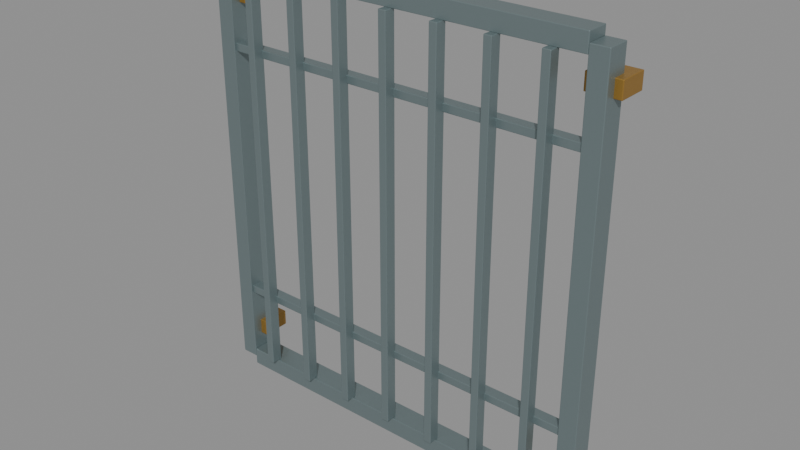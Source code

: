 # Source: malaysia-window-grille.blend  (saved by Blender 4.0.36; exported with 4.5.12 LTS)
import bpy
from mathutils import Matrix  # noqa: F401  (used for matrix-valued properties, if any)

bpy.ops.wm.read_factory_settings(use_empty=True)
scene = bpy.context.scene
scene.name = 'Scene'

# ---- materials (node trees are filled in below, after node groups)
mat_satin_steel = bpy.data.materials.new('Satin steel')
mat_satin_steel.use_transparent_shadow = False
mat_satin_steel.diffuse_color = (0.2423, 0.3095, 0.3185, 1.0)
mat_brass_fittings = bpy.data.materials.new('Brass fittings')
mat_brass_fittings.use_transparent_shadow = False
mat_brass_fittings.diffuse_color = (0.4287, 0.2423, 0.05286, 1.0)

# ---- material node trees
mat_satin_steel.use_nodes = True; mat_satin_steel.node_tree.nodes.clear()
_N = mat_satin_steel.node_tree.nodes; _L = mat_satin_steel.node_tree.links
n0 = _N.new('ShaderNodeBsdfPrincipled'); n0.name = 'Principled BSDF'; n0.location = (10, 300)
n0.inputs[0].default_value = (0.2423, 0.3095, 0.3185, 1.0)
n0.inputs[1].default_value = 0.65
n0.inputs[2].default_value = 0.4
n0.inputs[3].default_value = 1.45
n1 = _N.new('ShaderNodeOutputMaterial'); n1.name = 'Material Output'; n1.location = (300, 300)
_L.new(n0.outputs[0], n1.inputs[0])
n1.is_active_output = True
mat_brass_fittings.use_nodes = True; mat_brass_fittings.node_tree.nodes.clear()
_N = mat_brass_fittings.node_tree.nodes; _L = mat_brass_fittings.node_tree.links
n0 = _N.new('ShaderNodeBsdfPrincipled'); n0.name = 'Principled BSDF'; n0.location = (10, 300)
n0.inputs[0].default_value = (0.4287, 0.2423, 0.05286, 1.0)
n0.inputs[1].default_value = 0.6
n0.inputs[2].default_value = 0.4
n0.inputs[3].default_value = 1.45
n1 = _N.new('ShaderNodeOutputMaterial'); n1.name = 'Material Output'; n1.location = (300, 300)
_L.new(n0.outputs[0], n1.inputs[0])
n1.is_active_output = True

# ---- meshes
me_cube = bpy.data.meshes.new('Cube')
me_cube.from_pydata([(-0.0275, -0.035, -0.65), (-0.0275, -0.035, 0.65), (-0.0275, 0.035, -0.65), (-0.0275, 0.035, 0.65), (0.0275, -0.035, -0.65), (0.0275, -0.035, 0.65), (0.0275, 0.035, -0.65), (0.0275, 0.035, 0.65)], [], [(0, 1, 3, 2), (2, 3, 7, 6), (6, 7, 5, 4), (4, 5, 1, 0), (2, 6, 4, 0), (7, 3, 1, 5)])
_uv = me_cube.uv_layers.new(name='UVMap')
_uv.uv.foreach_set('vector', [0.375, 0.0, 0.625, 0.0, 0.625, 0.25, 0.375, 0.25, 0.375, 0.25, 0.625, 0.25, 0.625, 0.5, 0.375, 0.5, 0.375, 0.5, 0.625, 0.5, 0.625, 0.75, 0.375, 0.75, 0.375, 0.75, 0.625, 0.75, 0.625, 1.0, 0.375, 1.0, 0.125, 0.5, 0.375, 0.5, 0.375, 0.75, 0.125, 0.75, 0.625, 0.5, 0.875, 0.5, 0.875, 0.75, 0.625, 0.75])
me_cube.materials.append(mat_satin_steel)
me_cube.update()
me_cube_001 = bpy.data.meshes.new('Cube.001')
me_cube_001.from_pydata([(-0.0275, -0.035, -0.65), (-0.0275, -0.035, 0.65), (-0.0275, 0.035, -0.65), (-0.0275, 0.035, 0.65), (0.0275, -0.035, -0.65), (0.0275, -0.035, 0.65), (0.0275, 0.035, -0.65), (0.0275, 0.035, 0.65)], [], [(0, 1, 3, 2), (2, 3, 7, 6), (6, 7, 5, 4), (4, 5, 1, 0), (2, 6, 4, 0), (7, 3, 1, 5)])
_uv = me_cube_001.uv_layers.new(name='UVMap')
_uv.uv.foreach_set('vector', [0.375, 0.0, 0.625, 0.0, 0.625, 0.25, 0.375, 0.25, 0.375, 0.25, 0.625, 0.25, 0.625, 0.5, 0.375, 0.5, 0.375, 0.5, 0.625, 0.5, 0.625, 0.75, 0.375, 0.75, 0.375, 0.75, 0.625, 0.75, 0.625, 1.0, 0.375, 1.0, 0.125, 0.5, 0.375, 0.5, 0.375, 0.75, 0.125, 0.75, 0.625, 0.5, 0.875, 0.5, 0.875, 0.75, 0.625, 0.75])
me_cube_001.materials.append(mat_satin_steel)
me_cube_001.update()
me_cube_002 = bpy.data.meshes.new('Cube.002')
me_cube_002.from_pydata([(-0.5725, -0.035, -0.0275), (-0.5725, -0.035, 0.0275), (-0.5725, 0.035, -0.0275), (-0.5725, 0.035, 0.0275), (0.5725, -0.035, -0.0275), (0.5725, -0.035, 0.0275), (0.5725, 0.035, -0.0275), (0.5725, 0.035, 0.0275)], [], [(0, 1, 3, 2), (2, 3, 7, 6), (6, 7, 5, 4), (4, 5, 1, 0), (2, 6, 4, 0), (7, 3, 1, 5)])
_uv = me_cube_002.uv_layers.new(name='UVMap')
_uv.uv.foreach_set('vector', [0.375, 0.0, 0.625, 0.0, 0.625, 0.25, 0.375, 0.25, 0.375, 0.25, 0.625, 0.25, 0.625, 0.5, 0.375, 0.5, 0.375, 0.5, 0.625, 0.5, 0.625, 0.75, 0.375, 0.75, 0.375, 0.75, 0.625, 0.75, 0.625, 1.0, 0.375, 1.0, 0.125, 0.5, 0.375, 0.5, 0.375, 0.75, 0.125, 0.75, 0.625, 0.5, 0.875, 0.5, 0.875, 0.75, 0.625, 0.75])
me_cube_002.materials.append(mat_satin_steel)
me_cube_002.update()
me_cube_003 = bpy.data.meshes.new('Cube.003')
me_cube_003.from_pydata([(-0.5725, -0.035, -0.0275), (-0.5725, -0.035, 0.0275), (-0.5725, 0.035, -0.0275), (-0.5725, 0.035, 0.0275), (0.5725, -0.035, -0.0275), (0.5725, -0.035, 0.0275), (0.5725, 0.035, -0.0275), (0.5725, 0.035, 0.0275)], [], [(0, 1, 3, 2), (2, 3, 7, 6), (6, 7, 5, 4), (4, 5, 1, 0), (2, 6, 4, 0), (7, 3, 1, 5)])
_uv = me_cube_003.uv_layers.new(name='UVMap')
_uv.uv.foreach_set('vector', [0.375, 0.0, 0.625, 0.0, 0.625, 0.25, 0.375, 0.25, 0.375, 0.25, 0.625, 0.25, 0.625, 0.5, 0.375, 0.5, 0.375, 0.5, 0.625, 0.5, 0.625, 0.75, 0.375, 0.75, 0.375, 0.75, 0.625, 0.75, 0.625, 1.0, 0.375, 1.0, 0.125, 0.5, 0.375, 0.5, 0.375, 0.75, 0.125, 0.75, 0.625, 0.5, 0.875, 0.5, 0.875, 0.75, 0.625, 0.75])
me_cube_003.materials.append(mat_satin_steel)
me_cube_003.update()
me_cube_004 = bpy.data.meshes.new('Cube.004')
me_cube_004.from_pydata([(-0.0125, -0.0175, -0.6225), (-0.0125, -0.0175, 0.6225), (-0.0125, 0.0175, -0.6225), (-0.0125, 0.0175, 0.6225), (0.0125, -0.0175, -0.6225), (0.0125, -0.0175, 0.6225), (0.0125, 0.0175, -0.6225), (0.0125, 0.0175, 0.6225)], [], [(0, 1, 3, 2), (2, 3, 7, 6), (6, 7, 5, 4), (4, 5, 1, 0), (2, 6, 4, 0), (7, 3, 1, 5)])
_uv = me_cube_004.uv_layers.new(name='UVMap')
_uv.uv.foreach_set('vector', [0.375, 0.0, 0.625, 0.0, 0.625, 0.25, 0.375, 0.25, 0.375, 0.25, 0.625, 0.25, 0.625, 0.5, 0.375, 0.5, 0.375, 0.5, 0.625, 0.5, 0.625, 0.75, 0.375, 0.75, 0.375, 0.75, 0.625, 0.75, 0.625, 1.0, 0.375, 1.0, 0.125, 0.5, 0.375, 0.5, 0.375, 0.75, 0.125, 0.75, 0.625, 0.5, 0.875, 0.5, 0.875, 0.75, 0.625, 0.75])
me_cube_004.materials.append(mat_satin_steel)
me_cube_004.update()
me_cube_005 = bpy.data.meshes.new('Cube.005')
me_cube_005.from_pydata([(-0.0125, -0.0175, -0.6225), (-0.0125, -0.0175, 0.6225), (-0.0125, 0.0175, -0.6225), (-0.0125, 0.0175, 0.6225), (0.0125, -0.0175, -0.6225), (0.0125, -0.0175, 0.6225), (0.0125, 0.0175, -0.6225), (0.0125, 0.0175, 0.6225)], [], [(0, 1, 3, 2), (2, 3, 7, 6), (6, 7, 5, 4), (4, 5, 1, 0), (2, 6, 4, 0), (7, 3, 1, 5)])
_uv = me_cube_005.uv_layers.new(name='UVMap')
_uv.uv.foreach_set('vector', [0.375, 0.0, 0.625, 0.0, 0.625, 0.25, 0.375, 0.25, 0.375, 0.25, 0.625, 0.25, 0.625, 0.5, 0.375, 0.5, 0.375, 0.5, 0.625, 0.5, 0.625, 0.75, 0.375, 0.75, 0.375, 0.75, 0.625, 0.75, 0.625, 1.0, 0.375, 1.0, 0.125, 0.5, 0.375, 0.5, 0.375, 0.75, 0.125, 0.75, 0.625, 0.5, 0.875, 0.5, 0.875, 0.75, 0.625, 0.75])
me_cube_005.materials.append(mat_satin_steel)
me_cube_005.update()
me_cube_006 = bpy.data.meshes.new('Cube.006')
me_cube_006.from_pydata([(-0.0125, -0.0175, -0.6225), (-0.0125, -0.0175, 0.6225), (-0.0125, 0.0175, -0.6225), (-0.0125, 0.0175, 0.6225), (0.0125, -0.0175, -0.6225), (0.0125, -0.0175, 0.6225), (0.0125, 0.0175, -0.6225), (0.0125, 0.0175, 0.6225)], [], [(0, 1, 3, 2), (2, 3, 7, 6), (6, 7, 5, 4), (4, 5, 1, 0), (2, 6, 4, 0), (7, 3, 1, 5)])
_uv = me_cube_006.uv_layers.new(name='UVMap')
_uv.uv.foreach_set('vector', [0.375, 0.0, 0.625, 0.0, 0.625, 0.25, 0.375, 0.25, 0.375, 0.25, 0.625, 0.25, 0.625, 0.5, 0.375, 0.5, 0.375, 0.5, 0.625, 0.5, 0.625, 0.75, 0.375, 0.75, 0.375, 0.75, 0.625, 0.75, 0.625, 1.0, 0.375, 1.0, 0.125, 0.5, 0.375, 0.5, 0.375, 0.75, 0.125, 0.75, 0.625, 0.5, 0.875, 0.5, 0.875, 0.75, 0.625, 0.75])
me_cube_006.materials.append(mat_satin_steel)
me_cube_006.update()
me_cube_007 = bpy.data.meshes.new('Cube.007')
me_cube_007.from_pydata([(-0.0125, -0.0175, -0.6225), (-0.0125, -0.0175, 0.6225), (-0.0125, 0.0175, -0.6225), (-0.0125, 0.0175, 0.6225), (0.0125, -0.0175, -0.6225), (0.0125, -0.0175, 0.6225), (0.0125, 0.0175, -0.6225), (0.0125, 0.0175, 0.6225)], [], [(0, 1, 3, 2), (2, 3, 7, 6), (6, 7, 5, 4), (4, 5, 1, 0), (2, 6, 4, 0), (7, 3, 1, 5)])
_uv = me_cube_007.uv_layers.new(name='UVMap')
_uv.uv.foreach_set('vector', [0.375, 0.0, 0.625, 0.0, 0.625, 0.25, 0.375, 0.25, 0.375, 0.25, 0.625, 0.25, 0.625, 0.5, 0.375, 0.5, 0.375, 0.5, 0.625, 0.5, 0.625, 0.75, 0.375, 0.75, 0.375, 0.75, 0.625, 0.75, 0.625, 1.0, 0.375, 1.0, 0.125, 0.5, 0.375, 0.5, 0.375, 0.75, 0.125, 0.75, 0.625, 0.5, 0.875, 0.5, 0.875, 0.75, 0.625, 0.75])
me_cube_007.materials.append(mat_satin_steel)
me_cube_007.update()
me_cube_008 = bpy.data.meshes.new('Cube.008')
me_cube_008.from_pydata([(-0.0125, -0.0175, -0.6225), (-0.0125, -0.0175, 0.6225), (-0.0125, 0.0175, -0.6225), (-0.0125, 0.0175, 0.6225), (0.0125, -0.0175, -0.6225), (0.0125, -0.0175, 0.6225), (0.0125, 0.0175, -0.6225), (0.0125, 0.0175, 0.6225)], [], [(0, 1, 3, 2), (2, 3, 7, 6), (6, 7, 5, 4), (4, 5, 1, 0), (2, 6, 4, 0), (7, 3, 1, 5)])
_uv = me_cube_008.uv_layers.new(name='UVMap')
_uv.uv.foreach_set('vector', [0.375, 0.0, 0.625, 0.0, 0.625, 0.25, 0.375, 0.25, 0.375, 0.25, 0.625, 0.25, 0.625, 0.5, 0.375, 0.5, 0.375, 0.5, 0.625, 0.5, 0.625, 0.75, 0.375, 0.75, 0.375, 0.75, 0.625, 0.75, 0.625, 1.0, 0.375, 1.0, 0.125, 0.5, 0.375, 0.5, 0.375, 0.75, 0.125, 0.75, 0.625, 0.5, 0.875, 0.5, 0.875, 0.75, 0.625, 0.75])
me_cube_008.materials.append(mat_satin_steel)
me_cube_008.update()
me_cube_009 = bpy.data.meshes.new('Cube.009')
me_cube_009.from_pydata([(-0.0125, -0.0175, -0.6225), (-0.0125, -0.0175, 0.6225), (-0.0125, 0.0175, -0.6225), (-0.0125, 0.0175, 0.6225), (0.0125, -0.0175, -0.6225), (0.0125, -0.0175, 0.6225), (0.0125, 0.0175, -0.6225), (0.0125, 0.0175, 0.6225)], [], [(0, 1, 3, 2), (2, 3, 7, 6), (6, 7, 5, 4), (4, 5, 1, 0), (2, 6, 4, 0), (7, 3, 1, 5)])
_uv = me_cube_009.uv_layers.new(name='UVMap')
_uv.uv.foreach_set('vector', [0.375, 0.0, 0.625, 0.0, 0.625, 0.25, 0.375, 0.25, 0.375, 0.25, 0.625, 0.25, 0.625, 0.5, 0.375, 0.5, 0.375, 0.5, 0.625, 0.5, 0.625, 0.75, 0.375, 0.75, 0.375, 0.75, 0.625, 0.75, 0.625, 1.0, 0.375, 1.0, 0.125, 0.5, 0.375, 0.5, 0.375, 0.75, 0.125, 0.75, 0.625, 0.5, 0.875, 0.5, 0.875, 0.75, 0.625, 0.75])
me_cube_009.materials.append(mat_satin_steel)
me_cube_009.update()
me_cube_010 = bpy.data.meshes.new('Cube.010')
me_cube_010.from_pydata([(-0.0125, -0.0175, -0.6225), (-0.0125, -0.0175, 0.6225), (-0.0125, 0.0175, -0.6225), (-0.0125, 0.0175, 0.6225), (0.0125, -0.0175, -0.6225), (0.0125, -0.0175, 0.6225), (0.0125, 0.0175, -0.6225), (0.0125, 0.0175, 0.6225)], [], [(0, 1, 3, 2), (2, 3, 7, 6), (6, 7, 5, 4), (4, 5, 1, 0), (2, 6, 4, 0), (7, 3, 1, 5)])
_uv = me_cube_010.uv_layers.new(name='UVMap')
_uv.uv.foreach_set('vector', [0.375, 0.0, 0.625, 0.0, 0.625, 0.25, 0.375, 0.25, 0.375, 0.25, 0.625, 0.25, 0.625, 0.5, 0.375, 0.5, 0.375, 0.5, 0.625, 0.5, 0.625, 0.75, 0.375, 0.75, 0.375, 0.75, 0.625, 0.75, 0.625, 1.0, 0.375, 1.0, 0.125, 0.5, 0.375, 0.5, 0.375, 0.75, 0.125, 0.75, 0.625, 0.5, 0.875, 0.5, 0.875, 0.75, 0.625, 0.75])
me_cube_010.materials.append(mat_satin_steel)
me_cube_010.update()
me_cube_011 = bpy.data.meshes.new('Cube.011')
me_cube_011.from_pydata([(-0.6, -0.0175, -0.0125), (-0.6, -0.0175, 0.0125), (-0.6, 0.0175, -0.0125), (-0.6, 0.0175, 0.0125), (0.6, -0.0175, -0.0125), (0.6, -0.0175, 0.0125), (0.6, 0.0175, -0.0125), (0.6, 0.0175, 0.0125)], [], [(0, 1, 3, 2), (2, 3, 7, 6), (6, 7, 5, 4), (4, 5, 1, 0), (2, 6, 4, 0), (7, 3, 1, 5)])
_uv = me_cube_011.uv_layers.new(name='UVMap')
_uv.uv.foreach_set('vector', [0.375, 0.0, 0.625, 0.0, 0.625, 0.25, 0.375, 0.25, 0.375, 0.25, 0.625, 0.25, 0.625, 0.5, 0.375, 0.5, 0.375, 0.5, 0.625, 0.5, 0.625, 0.75, 0.375, 0.75, 0.375, 0.75, 0.625, 0.75, 0.625, 1.0, 0.375, 1.0, 0.125, 0.5, 0.375, 0.5, 0.375, 0.75, 0.125, 0.75, 0.625, 0.5, 0.875, 0.5, 0.875, 0.75, 0.625, 0.75])
me_cube_011.materials.append(mat_satin_steel)
me_cube_011.update()
me_cube_012 = bpy.data.meshes.new('Cube.012')
me_cube_012.from_pydata([(-0.6, -0.0175, -0.0125), (-0.6, -0.0175, 0.0125), (-0.6, 0.0175, -0.0125), (-0.6, 0.0175, 0.0125), (0.6, -0.0175, -0.0125), (0.6, -0.0175, 0.0125), (0.6, 0.0175, -0.0125), (0.6, 0.0175, 0.0125)], [], [(0, 1, 3, 2), (2, 3, 7, 6), (6, 7, 5, 4), (4, 5, 1, 0), (2, 6, 4, 0), (7, 3, 1, 5)])
_uv = me_cube_012.uv_layers.new(name='UVMap')
_uv.uv.foreach_set('vector', [0.375, 0.0, 0.625, 0.0, 0.625, 0.25, 0.375, 0.25, 0.375, 0.25, 0.625, 0.25, 0.625, 0.5, 0.375, 0.5, 0.375, 0.5, 0.625, 0.5, 0.625, 0.75, 0.375, 0.75, 0.375, 0.75, 0.625, 0.75, 0.625, 1.0, 0.375, 1.0, 0.125, 0.5, 0.375, 0.5, 0.375, 0.75, 0.125, 0.75, 0.625, 0.5, 0.875, 0.5, 0.875, 0.75, 0.625, 0.75])
me_cube_012.materials.append(mat_satin_steel)
me_cube_012.update()
me_cube_013 = bpy.data.meshes.new('Cube.013')
me_cube_013.from_pydata([(-0.05, -0.045, -0.025), (-0.05, -0.045, 0.025), (-0.05, 0.045, -0.025), (-0.05, 0.045, 0.025), (0.05, -0.045, -0.025), (0.05, -0.045, 0.025), (0.05, 0.045, -0.025), (0.05, 0.045, 0.025)], [], [(0, 1, 3, 2), (2, 3, 7, 6), (6, 7, 5, 4), (4, 5, 1, 0), (2, 6, 4, 0), (7, 3, 1, 5)])
_uv = me_cube_013.uv_layers.new(name='UVMap')
_uv.uv.foreach_set('vector', [0.375, 0.0, 0.625, 0.0, 0.625, 0.25, 0.375, 0.25, 0.375, 0.25, 0.625, 0.25, 0.625, 0.5, 0.375, 0.5, 0.375, 0.5, 0.625, 0.5, 0.625, 0.75, 0.375, 0.75, 0.375, 0.75, 0.625, 0.75, 0.625, 1.0, 0.375, 1.0, 0.125, 0.5, 0.375, 0.5, 0.375, 0.75, 0.125, 0.75, 0.625, 0.5, 0.875, 0.5, 0.875, 0.75, 0.625, 0.75])
me_cube_013.materials.append(mat_brass_fittings)
me_cube_013.update()
me_cube_014 = bpy.data.meshes.new('Cube.014')
me_cube_014.from_pydata([(-0.05, -0.045, -0.025), (-0.05, -0.045, 0.025), (-0.05, 0.045, -0.025), (-0.05, 0.045, 0.025), (0.05, -0.045, -0.025), (0.05, -0.045, 0.025), (0.05, 0.045, -0.025), (0.05, 0.045, 0.025)], [], [(0, 1, 3, 2), (2, 3, 7, 6), (6, 7, 5, 4), (4, 5, 1, 0), (2, 6, 4, 0), (7, 3, 1, 5)])
_uv = me_cube_014.uv_layers.new(name='UVMap')
_uv.uv.foreach_set('vector', [0.375, 0.0, 0.625, 0.0, 0.625, 0.25, 0.375, 0.25, 0.375, 0.25, 0.625, 0.25, 0.625, 0.5, 0.375, 0.5, 0.375, 0.5, 0.625, 0.5, 0.625, 0.75, 0.375, 0.75, 0.375, 0.75, 0.625, 0.75, 0.625, 1.0, 0.375, 1.0, 0.125, 0.5, 0.375, 0.5, 0.375, 0.75, 0.125, 0.75, 0.625, 0.5, 0.875, 0.5, 0.875, 0.75, 0.625, 0.75])
me_cube_014.materials.append(mat_brass_fittings)
me_cube_014.update()
me_cube_015 = bpy.data.meshes.new('Cube.015')
me_cube_015.from_pydata([(-0.05, -0.045, -0.025), (-0.05, -0.045, 0.025), (-0.05, 0.045, -0.025), (-0.05, 0.045, 0.025), (0.05, -0.045, -0.025), (0.05, -0.045, 0.025), (0.05, 0.045, -0.025), (0.05, 0.045, 0.025)], [], [(0, 1, 3, 2), (2, 3, 7, 6), (6, 7, 5, 4), (4, 5, 1, 0), (2, 6, 4, 0), (7, 3, 1, 5)])
_uv = me_cube_015.uv_layers.new(name='UVMap')
_uv.uv.foreach_set('vector', [0.375, 0.0, 0.625, 0.0, 0.625, 0.25, 0.375, 0.25, 0.375, 0.25, 0.625, 0.25, 0.625, 0.5, 0.375, 0.5, 0.375, 0.5, 0.625, 0.5, 0.625, 0.75, 0.375, 0.75, 0.375, 0.75, 0.625, 0.75, 0.625, 1.0, 0.375, 1.0, 0.125, 0.5, 0.375, 0.5, 0.375, 0.75, 0.125, 0.75, 0.625, 0.5, 0.875, 0.5, 0.875, 0.75, 0.625, 0.75])
me_cube_015.materials.append(mat_brass_fittings)
me_cube_015.update()
me_cube_016 = bpy.data.meshes.new('Cube.016')
me_cube_016.from_pydata([(-0.05, -0.045, -0.025), (-0.05, -0.045, 0.025), (-0.05, 0.045, -0.025), (-0.05, 0.045, 0.025), (0.05, -0.045, -0.025), (0.05, -0.045, 0.025), (0.05, 0.045, -0.025), (0.05, 0.045, 0.025)], [], [(0, 1, 3, 2), (2, 3, 7, 6), (6, 7, 5, 4), (4, 5, 1, 0), (2, 6, 4, 0), (7, 3, 1, 5)])
_uv = me_cube_016.uv_layers.new(name='UVMap')
_uv.uv.foreach_set('vector', [0.375, 0.0, 0.625, 0.0, 0.625, 0.25, 0.375, 0.25, 0.375, 0.25, 0.625, 0.25, 0.625, 0.5, 0.375, 0.5, 0.375, 0.5, 0.625, 0.5, 0.625, 0.75, 0.375, 0.75, 0.375, 0.75, 0.625, 0.75, 0.625, 1.0, 0.375, 1.0, 0.125, 0.5, 0.375, 0.5, 0.375, 0.75, 0.125, 0.75, 0.625, 0.5, 0.875, 0.5, 0.875, 0.75, 0.625, 0.75])
me_cube_016.materials.append(mat_brass_fittings)
me_cube_016.update()

# ---- objects
ob_asset_malaysiawindowgrille = bpy.data.objects.new('ASSET_MalaysiaWindowGrille', None)
ob_mount_frame_stile = bpy.data.objects.new('Mount_Frame_Stile', me_cube)
ob_mount_frame_stile_001 = bpy.data.objects.new('Mount_Frame_Stile.001', me_cube_001)
ob_mount_frame_rail = bpy.data.objects.new('Mount_Frame_Rail', me_cube_002)
ob_mount_frame_rail_001 = bpy.data.objects.new('Mount_Frame_Rail.001', me_cube_003)
ob_bar_0 = bpy.data.objects.new('Bar_0', me_cube_004)
ob_bar_1 = bpy.data.objects.new('Bar_1', me_cube_005)
ob_bar_2 = bpy.data.objects.new('Bar_2', me_cube_006)
ob_bar_3 = bpy.data.objects.new('Bar_3', me_cube_007)
ob_bar_4 = bpy.data.objects.new('Bar_4', me_cube_008)
ob_bar_5 = bpy.data.objects.new('Bar_5', me_cube_009)
ob_bar_6 = bpy.data.objects.new('Bar_6', me_cube_010)
ob_crossrail_001 = bpy.data.objects.new('Crossrail.001', me_cube_011)
ob_crossrail = bpy.data.objects.new('Crossrail', me_cube_012)
ob_mount_lug = bpy.data.objects.new('Mount_Lug', me_cube_013)
ob_mount_lug_001 = bpy.data.objects.new('Mount_Lug.001', me_cube_014)
ob_mount_lug_002 = bpy.data.objects.new('Mount_Lug.002', me_cube_015)
ob_mount_lug_003 = bpy.data.objects.new('Mount_Lug.003', me_cube_016)

# ---- transforms, parenting, visibility, modifiers, constraints
ob_asset_malaysiawindowgrille.location = (0.0, 0.0, 0.0)
ob_mount_frame_stile.parent = ob_asset_malaysiawindowgrille
ob_mount_frame_stile.location = (-0.6, 0.0, 0.6775)
_m = ob_mount_frame_stile.modifiers.new('Editable eased edges', 'BEVEL')
_m.width = 0.002
_m.width_pct = 0.002
_m.segments = 2
ob_mount_frame_stile_001.parent = ob_asset_malaysiawindowgrille
ob_mount_frame_stile_001.location = (0.6, 0.0, 0.6775)
_m = ob_mount_frame_stile_001.modifiers.new('Editable eased edges', 'BEVEL')
_m.width = 0.002
_m.width_pct = 0.002
_m.segments = 2
ob_mount_frame_rail.parent = ob_asset_malaysiawindowgrille
ob_mount_frame_rail.location = (0.0, 0.0, 0.0275)
_m = ob_mount_frame_rail.modifiers.new('Editable eased edges', 'BEVEL')
_m.width = 0.002
_m.width_pct = 0.002
_m.segments = 2
ob_mount_frame_rail_001.parent = ob_asset_malaysiawindowgrille
ob_mount_frame_rail_001.location = (0.0, 0.0, 1.327)
_m = ob_mount_frame_rail_001.modifiers.new('Editable eased edges', 'BEVEL')
_m.width = 0.002
_m.width_pct = 0.002
_m.segments = 2
ob_bar_0.parent = ob_asset_malaysiawindowgrille
ob_bar_0.location = (-0.48, -0.04, 0.6775)
_m = ob_bar_0.modifiers.new('Editable eased edges', 'BEVEL')
_m.width = 0.002
_m.width_pct = 0.002
_m.segments = 2
ob_bar_1.parent = ob_asset_malaysiawindowgrille
ob_bar_1.location = (-0.32, -0.04, 0.6775)
_m = ob_bar_1.modifiers.new('Editable eased edges', 'BEVEL')
_m.width = 0.002
_m.width_pct = 0.002
_m.segments = 2
ob_bar_2.parent = ob_asset_malaysiawindowgrille
ob_bar_2.location = (-0.16, -0.04, 0.6775)
_m = ob_bar_2.modifiers.new('Editable eased edges', 'BEVEL')
_m.width = 0.002
_m.width_pct = 0.002
_m.segments = 2
ob_bar_3.parent = ob_asset_malaysiawindowgrille
ob_bar_3.location = (0.0, -0.04, 0.6775)
_m = ob_bar_3.modifiers.new('Editable eased edges', 'BEVEL')
_m.width = 0.002
_m.width_pct = 0.002
_m.segments = 2
ob_bar_4.parent = ob_asset_malaysiawindowgrille
ob_bar_4.location = (0.16, -0.04, 0.6775)
_m = ob_bar_4.modifiers.new('Editable eased edges', 'BEVEL')
_m.width = 0.002
_m.width_pct = 0.002
_m.segments = 2
ob_bar_5.parent = ob_asset_malaysiawindowgrille
ob_bar_5.location = (0.32, -0.04, 0.6775)
_m = ob_bar_5.modifiers.new('Editable eased edges', 'BEVEL')
_m.width = 0.002
_m.width_pct = 0.002
_m.segments = 2
ob_bar_6.parent = ob_asset_malaysiawindowgrille
ob_bar_6.location = (0.48, -0.04, 0.6775)
_m = ob_bar_6.modifiers.new('Editable eased edges', 'BEVEL')
_m.width = 0.002
_m.width_pct = 0.002
_m.segments = 2
ob_crossrail_001.parent = ob_asset_malaysiawindowgrille
ob_crossrail_001.location = (0.0, -0.01, 0.2775)
_m = ob_crossrail_001.modifiers.new('Editable eased edges', 'BEVEL')
_m.width = 0.002
_m.width_pct = 0.002
_m.segments = 2
ob_crossrail.parent = ob_asset_malaysiawindowgrille
ob_crossrail.location = (0.0, -0.01, 1.077)
_m = ob_crossrail.modifiers.new('Editable eased edges', 'BEVEL')
_m.width = 0.002
_m.width_pct = 0.002
_m.segments = 2
ob_mount_lug.parent = ob_asset_malaysiawindowgrille
ob_mount_lug.location = (-0.6, 0.04, 0.1275)
_m = ob_mount_lug.modifiers.new('Editable eased edges', 'BEVEL')
_m.width = 0.002
_m.width_pct = 0.002
_m.segments = 2
ob_mount_lug_001.parent = ob_asset_malaysiawindowgrille
ob_mount_lug_001.location = (-0.6, 0.04, 1.227)
_m = ob_mount_lug_001.modifiers.new('Editable eased edges', 'BEVEL')
_m.width = 0.002
_m.width_pct = 0.002
_m.segments = 2
ob_mount_lug_002.parent = ob_asset_malaysiawindowgrille
ob_mount_lug_002.location = (0.6, 0.04, 0.1275)
_m = ob_mount_lug_002.modifiers.new('Editable eased edges', 'BEVEL')
_m.width = 0.002
_m.width_pct = 0.002
_m.segments = 2
ob_mount_lug_003.parent = ob_asset_malaysiawindowgrille
ob_mount_lug_003.location = (0.6, 0.04, 1.227)
_m = ob_mount_lug_003.modifiers.new('Editable eased edges', 'BEVEL')
_m.width = 0.002
_m.width_pct = 0.002
_m.segments = 2

# ---- collection membership
scene.collection.objects.link(ob_asset_malaysiawindowgrille)
scene.collection.objects.link(ob_mount_frame_stile)
scene.collection.objects.link(ob_mount_frame_stile_001)
scene.collection.objects.link(ob_mount_frame_rail)
scene.collection.objects.link(ob_mount_frame_rail_001)
scene.collection.objects.link(ob_bar_0)
scene.collection.objects.link(ob_bar_1)
scene.collection.objects.link(ob_bar_2)
scene.collection.objects.link(ob_bar_3)
scene.collection.objects.link(ob_bar_4)
scene.collection.objects.link(ob_bar_5)
scene.collection.objects.link(ob_bar_6)
scene.collection.objects.link(ob_crossrail_001)
scene.collection.objects.link(ob_crossrail)
scene.collection.objects.link(ob_mount_lug)
scene.collection.objects.link(ob_mount_lug_001)
scene.collection.objects.link(ob_mount_lug_002)
scene.collection.objects.link(ob_mount_lug_003)

# ---- scene / render settings (as saved in the file)
scene.frame_start = 1; scene.frame_end = 250; scene.frame_set(1)
scene.render.engine = 'BLENDER_EEVEE_NEXT'
scene.cycles.sampling_pattern = 'TABULATED_SOBOL'
bpy.context.view_layer.update()

# ---- added for rendering (the .blend has no active camera and no usable light): camera, sun + grey world if the file has none
cam_auto = bpy.data.cameras.new('AutoCamera')
cam_auto.lens = 50.0
cam_auto.sensor_width = 36.0
cam_auto.clip_end = 1000.0
ob_auto_camera = bpy.data.objects.new('AutoCamera', cam_auto)
scene.collection.objects.link(ob_auto_camera)
ob_auto_camera.location = (1.74236, -2.07708, 2.07138)
ob_auto_camera.rotation_euler = (1.09748, -7.21219e-08, 0.694738)
scene.camera = ob_auto_camera
light_auto_sun = bpy.data.lights.new('AutoSun', 'SUN')
light_auto_sun.energy = 3.0
light_auto_sun.angle = 0.0523599
ob_auto_sun = bpy.data.objects.new('AutoSun', light_auto_sun)
scene.collection.objects.link(ob_auto_sun)
ob_auto_sun.rotation_euler = (0.872665, 0.174533, 0.523599)
if scene.world is None:
    world_auto = bpy.data.worlds.new('AutoWorld')
    world_auto.color = (0.3, 0.3, 0.3)
    scene.world = world_auto
bpy.context.view_layer.update()
